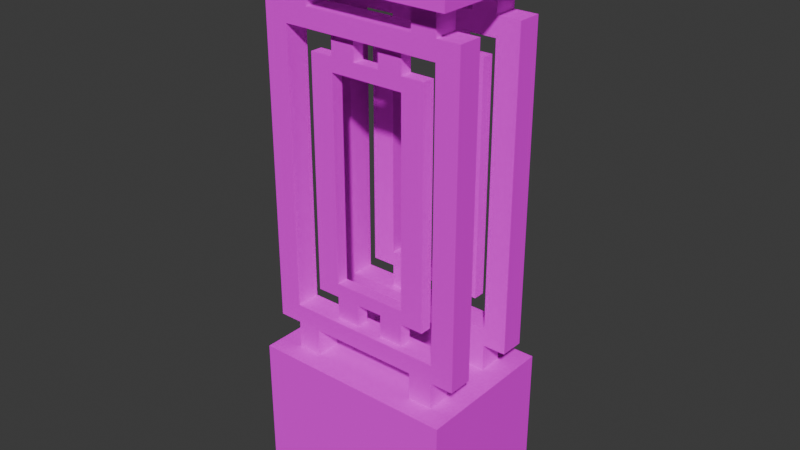 # Source: Stairway_2_End.blend  (saved by Blender 4.0.36; exported with 4.5.12 LTS)
import bpy
from mathutils import Matrix  # noqa: F401  (used for matrix-valued properties, if any)

bpy.ops.wm.read_factory_settings(use_empty=True)
scene = bpy.context.scene
scene.name = 'Scene'

# ---- collections
col_collection = bpy.data.collections.new('Collection'); scene.collection.children.link(col_collection)

# ---- images (referenced by path relative to the original .blend; pixels are not part of the script)
import os
ASSET_DIR = os.environ.get("B2B_ASSET_DIR", "")  # directory of the original .blend (textures are referenced by path, not embedded)
HERE = os.path.dirname(os.path.abspath(__file__))  # packed textures are extracted next to this script under _unpacked/

def load_image(name, relpath, width, height, colorspace="sRGB"):
    """Load a texture the original file referenced (path relative to the .blend, or extracted next to this script)."""
    p = next((c for c in (os.path.join(HERE, relpath), os.path.join(ASSET_DIR, relpath)) if relpath and os.path.exists(c)), "")
    if p:
        img = bpy.data.images.load(p, check_existing=True)
        img.name = name
    else:  # same state as the original file: an image datablock whose file is absent (Cycles renders it pink)
        img = bpy.data.images.new(name, width, height)
        img.source = "FILE"
        img.filepath = "//" + (relpath or name)
    img.colorspace_settings.name = colorspace
    return img
img_stairwell_metal_railing_256x256_png_002 = load_image('Stairwell Metal Railing 256x256.png.002', 'Stairwell Metal Railing 256x256.png', 1024, 1024, 'sRGB')
img_stairwell_woodwork_256x256_png_002 = load_image('Stairwell Woodwork 256x256.png.002', 'Stairwell Woodwork 256x256.png', 1024, 1024, 'sRGB')
img_tile_white_and_gold_256x256_png_002 = load_image('Tile White and Gold 256x256.png.002', 'Tile White and Gold 256x256.png', 1024, 1024, 'sRGB')
img_tile_black_and_gold_256x256_png_002 = load_image('Tile Black and Gold 256x256.png.002', 'Tile Black and Gold 256x256.png', 1024, 1024, 'sRGB')

# ---- materials (node trees are filled in below, after node groups)
mat_metal_railing_002 = bpy.data.materials.new('Metal Railing.002')
mat_metal_railing_002.use_transparent_shadow = False
mat_woodwork_002 = bpy.data.materials.new('Woodwork.002')
mat_woodwork_002.alpha_threshold = 0.0
mat_woodwork_002.use_transparent_shadow = False
mat_woodwork_002.roughness = 0.5
mat_woodwork_002.line_color = (0.0, 0.0, 0.0, 1.0)
mat_white_and_gold_002 = bpy.data.materials.new('White and Gold.002')
mat_white_and_gold_002.use_transparent_shadow = False
mat_black_and_gold_002 = bpy.data.materials.new('Black and Gold.002')
mat_black_and_gold_002.use_transparent_shadow = False

# ---- material node trees
mat_metal_railing_002.use_nodes = True; mat_metal_railing_002.node_tree.nodes.clear()
_N = mat_metal_railing_002.node_tree.nodes; _L = mat_metal_railing_002.node_tree.links
n0 = _N.new('ShaderNodeBsdfPrincipled'); n0.name = 'Principled BSDF'; n0.location = (10, 300)
n0.inputs[2].default_value = 1.0
n0.inputs[3].default_value = 1.45
n0.inputs[13].default_value = 0.0
n1 = _N.new('ShaderNodeOutputMaterial'); n1.name = 'Material Output'; n1.location = (300, 300)
n2 = _N.new('ShaderNodeTexImage'); n2.name = 'Image Texture'; n2.location = (-446, 199)
n2.image = img_stairwell_metal_railing_256x256_png_002
_L.new(n0.outputs[0], n1.inputs[0])
_L.new(n2.outputs[0], n0.inputs[0])
n1.is_active_output = True
mat_woodwork_002.use_nodes = True; mat_woodwork_002.node_tree.nodes.clear()
_N = mat_woodwork_002.node_tree.nodes; _L = mat_woodwork_002.node_tree.links
n0 = _N.new('ShaderNodeOutputMaterial'); n0.name = 'Material Output'; n0.location = (300, 300)
n1 = _N.new('ShaderNodeBsdfPrincipled'); n1.name = 'Principled BSDF'; n1.location = (10, 300)
n1.inputs[2].default_value = 1.0
n1.inputs[3].default_value = 1.45
n1.inputs[13].default_value = 0.0
n2 = _N.new('ShaderNodeTexImage'); n2.name = 'Image Texture'; n2.location = (-386, 212)
n2.image = img_stairwell_woodwork_256x256_png_002
_L.new(n1.outputs[0], n0.inputs[0])
_L.new(n2.outputs[0], n1.inputs[0])
n0.is_active_output = True
mat_white_and_gold_002.use_nodes = True; mat_white_and_gold_002.node_tree.nodes.clear()
_N = mat_white_and_gold_002.node_tree.nodes; _L = mat_white_and_gold_002.node_tree.links
n0 = _N.new('ShaderNodeBsdfPrincipled'); n0.name = 'Principled BSDF'; n0.location = (10, 300)
n0.inputs[2].default_value = 1.0
n0.inputs[3].default_value = 1.45
n1 = _N.new('ShaderNodeOutputMaterial'); n1.name = 'Material Output'; n1.location = (300, 300)
n2 = _N.new('ShaderNodeTexCoord'); n2.name = 'Texture Coordinate'; n2.location = (-708, 150)
n3 = _N.new('ShaderNodeMapping'); n3.name = 'Mapping'; n3.location = (-488, 151)
n3.inputs[3].default_value = (-30.0, -30.0, 1.0)
n4 = _N.new('ShaderNodeTexImage'); n4.name = 'Image Texture'; n4.location = (-303, 166)
n4.image = img_tile_white_and_gold_256x256_png_002
_L.new(n0.outputs[0], n1.inputs[0])
_L.new(n2.outputs[0], n3.inputs[0])
_L.new(n3.outputs[0], n4.inputs[0])
_L.new(n4.outputs[0], n0.inputs[0])
n1.is_active_output = True
mat_black_and_gold_002.use_nodes = True; mat_black_and_gold_002.node_tree.nodes.clear()
_N = mat_black_and_gold_002.node_tree.nodes; _L = mat_black_and_gold_002.node_tree.links
n0 = _N.new('ShaderNodeBsdfPrincipled'); n0.name = 'Principled BSDF'; n0.location = (10, 300)
n0.inputs[2].default_value = 1.0
n0.inputs[3].default_value = 1.45
n1 = _N.new('ShaderNodeOutputMaterial'); n1.name = 'Material Output'; n1.location = (300, 300)
n2 = _N.new('ShaderNodeTexCoord'); n2.name = 'Texture Coordinate'; n2.location = (-785, 261)
n3 = _N.new('ShaderNodeTexImage'); n3.name = 'Image Texture'; n3.location = (-291, 243)
n3.image = img_tile_black_and_gold_256x256_png_002
n4 = _N.new('ShaderNodeMapping'); n4.name = 'Mapping'; n4.location = (-523, 272)
n4.inputs[3].default_value = (-30.0, 28.0, 1.0)
_L.new(n0.outputs[0], n1.inputs[0])
_L.new(n2.outputs[0], n4.inputs[0])
_L.new(n4.outputs[0], n3.inputs[0])
_L.new(n3.outputs[0], n0.inputs[0])
n1.is_active_output = True

# ---- world
world_world = bpy.data.worlds.new('World'); scene.world = world_world
world_world.use_nodes = True; world_world.node_tree.nodes.clear()
_N = world_world.node_tree.nodes; _L = world_world.node_tree.links
n0 = _N.new('ShaderNodeOutputWorld'); n0.name = 'World Output'; n0.location = (300, 300)
n1 = _N.new('ShaderNodeBackground'); n1.name = 'Background'; n1.location = (10, 300)
n1.inputs[0].default_value = (0.05088, 0.05088, 0.05088, 1.0)
_L.new(n1.outputs[0], n0.inputs[0])
n0.is_active_output = True
world_world.color = (0.05088, 0.05088, 0.05088)
world_world.use_sun_shadow = False
world_world.sun_shadow_jitter_overblur = 0.0

# ---- meshes
me_cube_002 = bpy.data.meshes.new('Cube.002')
me_cube_002.from_pydata([(0.3959, 0.2963, 1.706), (-0.4092, 0.2963, 1.507), (-0.4092, -0.2806, 1.507), (0.3959, -0.2806, 1.507), (0.3959, 0.2963, 1.507), (-0.4092, 0.2963, 1.706), (-0.4092, -0.2806, 1.706), (0.3959, -0.2806, 1.706), (0.3959, 0.2963, 0.0703), (-0.4092, 0.2963, -0.5024), (-0.4092, -0.2806, -0.5024), (0.3959, -0.2806, -0.5024), (0.3959, 0.2963, -0.5024), (-0.4092, 0.2963, 0.0703), (-0.4092, -0.2806, 0.0703), (0.3959, -0.2806, 0.0703), (0.3972, 0.1038, 0.1773), (0.3972, 0.1038, 1.399), (-0.407, 0.1038, 0.1773), (-0.407, 0.1038, 1.399), (0.3972, 0.1996, 0.1773), (0.3972, 0.1996, 1.399), (-0.407, 0.1996, 0.1773), (-0.407, 0.1996, 1.399), (-0.316, 0.1038, 0.1773), (0.3062, 0.1038, 0.1773), (0.3062, 0.1038, 1.399), (-0.316, 0.1038, 1.399), (0.3062, 0.1996, 0.1773), (-0.316, 0.1996, 0.1773), (-0.316, 0.1996, 1.399), (0.3062, 0.1996, 1.399), (0.3972, 0.1038, 0.2503), (0.3972, 0.1038, 1.326), (-0.407, 0.1038, 1.326), (-0.407, 0.1038, 0.2503), (-0.407, 0.1996, 1.326), (-0.407, 0.1996, 0.2503), (0.3972, 0.1996, 1.326), (0.3972, 0.1996, 0.2503), (-0.316, 0.1996, 1.326), (-0.316, 0.1996, 0.2503), (0.3062, 0.1996, 1.326), (0.3062, 0.1996, 0.2503), (0.3062, 0.1038, 1.326), (0.3062, 0.1038, 0.2503), (-0.316, 0.1038, 1.326), (-0.316, 0.1038, 0.2503), (0.2114, 0.1038, 1.399), (-0.2213, 0.1038, 1.399), (-0.2213, 0.1996, 1.399), (0.2114, 0.1996, 1.399), (0.2114, 0.1038, 1.326), (-0.2213, 0.1038, 1.326), (-0.2213, 0.1996, 1.326), (0.2114, 0.1996, 1.326), (-0.2213, 0.1038, 0.1773), (0.2114, 0.1038, 0.1773), (0.2114, 0.1996, 0.1773), (-0.2213, 0.1996, 0.1773), (0.2114, 0.1038, 0.2503), (-0.2213, 0.1038, 0.2503), (-0.2213, 0.1996, 0.2503), (0.2114, 0.1996, 0.2503), (0.2114, 0.1038, 0.01733), (0.3062, 0.1038, 0.01733), (-0.2213, 0.1038, 1.559), (-0.316, 0.1038, 1.559), (-0.2213, 0.1996, 0.01733), (-0.316, 0.1996, 0.01733), (0.2114, 0.1996, 1.559), (0.3062, 0.1996, 1.559), (-0.316, 0.1996, 1.559), (0.3062, 0.1038, 1.559), (-0.316, 0.1038, 0.01733), (0.3062, 0.1996, 0.01733), (0.2114, 0.1038, 1.559), (-0.2213, 0.1996, 1.559), (-0.2213, 0.1038, 0.01733), (0.2114, 0.1996, 0.01733), (0.2432, 0.1303, 0.3396), (0.2432, 0.1303, 1.242), (-0.2313, 0.1303, 0.3396), (-0.2313, 0.1303, 1.242), (0.2432, 0.1779, 0.3396), (0.2432, 0.1779, 1.242), (-0.2313, 0.1779, 0.3396), (-0.2313, 0.1779, 1.242), (-0.1403, 0.1303, 0.3396), (0.1522, 0.1303, 0.3396), (0.1522, 0.1303, 1.242), (-0.1403, 0.1303, 1.242), (0.1522, 0.1779, 0.3396), (-0.1403, 0.1779, 0.3396), (-0.1403, 0.1779, 1.242), (0.1522, 0.1779, 1.242), (0.2432, 0.1303, 0.3936), (0.2432, 0.1303, 1.188), (-0.2313, 0.1303, 1.188), (-0.2313, 0.1303, 0.3936), (-0.2313, 0.1779, 1.188), (-0.2313, 0.1779, 0.3936), (0.2432, 0.1779, 1.188), (0.2432, 0.1779, 0.3936), (-0.1403, 0.1779, 1.188), (-0.1403, 0.1779, 0.3936), (0.1522, 0.1779, 1.188), (0.1522, 0.1779, 0.3936), (0.1522, 0.1303, 1.188), (0.1522, 0.1303, 0.3936), (-0.1403, 0.1303, 1.188), (-0.1403, 0.1303, 0.3936), (0.05744, 0.1303, 1.242), (-0.04553, 0.1303, 1.242), (-0.04553, 0.1779, 1.242), (0.05744, 0.1779, 1.242), (0.05744, 0.1303, 1.188), (-0.04553, 0.1303, 1.188), (-0.04553, 0.1779, 1.188), (0.05744, 0.1779, 1.188), (-0.04553, 0.1303, 0.3396), (0.05744, 0.1303, 0.3396), (0.05744, 0.1779, 0.3396), (-0.04553, 0.1779, 0.3396), (0.05744, 0.1303, 0.3936), (-0.04553, 0.1303, 0.3936), (-0.04553, 0.1779, 0.3936), (0.05744, 0.1779, 0.3936), (0.05744, 0.1303, 0.2215), (0.1522, 0.1303, 0.2215), (-0.04553, 0.1303, 1.36), (-0.1403, 0.1303, 1.36), (-0.04553, 0.1779, 0.2215), (-0.1403, 0.1779, 0.2215), (0.05744, 0.1779, 1.36), (0.1522, 0.1779, 1.36), (-0.1403, 0.1779, 1.36), (0.1522, 0.1303, 1.36), (-0.1403, 0.1303, 0.2215), (0.1522, 0.1779, 0.2215), (0.05744, 0.1303, 1.36), (-0.04553, 0.1779, 1.36), (-0.04553, 0.1303, 0.2215), (0.05744, 0.1779, 0.2215), (0.3972, -0.2032, 0.1773), (0.3972, -0.2032, 1.399), (-0.407, -0.2032, 0.1773), (-0.407, -0.2032, 1.399), (0.3972, -0.1074, 0.1773), (0.3972, -0.1074, 1.399), (-0.407, -0.1074, 0.1773), (-0.407, -0.1074, 1.399), (-0.316, -0.2032, 0.1773), (0.3062, -0.2032, 0.1773), (0.3062, -0.2032, 1.399), (-0.316, -0.2032, 1.399), (0.3062, -0.1074, 0.1773), (-0.316, -0.1074, 0.1773), (-0.316, -0.1074, 1.399), (0.3062, -0.1074, 1.399), (0.3972, -0.2032, 0.2503), (0.3972, -0.2032, 1.326), (-0.407, -0.2032, 1.326), (-0.407, -0.2032, 0.2503), (-0.407, -0.1074, 1.326), (-0.407, -0.1074, 0.2503), (0.3972, -0.1074, 1.326), (0.3972, -0.1074, 0.2503), (-0.316, -0.1074, 1.326), (-0.316, -0.1074, 0.2503), (0.3062, -0.1074, 1.326), (0.3062, -0.1074, 0.2503), (0.3062, -0.2032, 1.326), (0.3062, -0.2032, 0.2503), (-0.316, -0.2032, 1.326), (-0.316, -0.2032, 0.2503), (0.2114, -0.2032, 1.399), (-0.2213, -0.2032, 1.399), (-0.2213, -0.1074, 1.399), (0.2114, -0.1074, 1.399), (0.2114, -0.2032, 1.326), (-0.2213, -0.2032, 1.326), (-0.2213, -0.1074, 1.326), (0.2114, -0.1074, 1.326), (-0.2213, -0.2032, 0.1773), (0.2114, -0.2032, 0.1773), (0.2114, -0.1074, 0.1773), (-0.2213, -0.1074, 0.1773), (0.2114, -0.2032, 0.2503), (-0.2213, -0.2032, 0.2503), (-0.2213, -0.1074, 0.2503), (0.2114, -0.1074, 0.2503), (0.2114, -0.2032, 0.01733), (0.3062, -0.2032, 0.01733), (-0.2213, -0.2032, 1.559), (-0.316, -0.2032, 1.559), (-0.2213, -0.1074, 0.01733), (-0.316, -0.1074, 0.01733), (0.2114, -0.1074, 1.559), (0.3062, -0.1074, 1.559), (-0.316, -0.1074, 1.559), (0.3062, -0.2032, 1.559), (-0.316, -0.2032, 0.01733), (0.3062, -0.1074, 0.01733), (0.2114, -0.2032, 1.559), (-0.2213, -0.1074, 1.559), (-0.2213, -0.2032, 0.01733), (0.2114, -0.1074, 0.01733), (0.2432, -0.1767, 0.3396), (0.2432, -0.1767, 1.242), (-0.2313, -0.1767, 0.3396), (-0.2313, -0.1767, 1.242), (0.2432, -0.1291, 0.3396), (0.2432, -0.1291, 1.242), (-0.2313, -0.1291, 0.3396), (-0.2313, -0.1291, 1.242), (-0.1403, -0.1767, 0.3396), (0.1522, -0.1767, 0.3396), (0.1522, -0.1767, 1.242), (-0.1403, -0.1767, 1.242), (0.1522, -0.1291, 0.3396), (-0.1403, -0.1291, 0.3396), (-0.1403, -0.1291, 1.242), (0.1522, -0.1291, 1.242), (0.2432, -0.1767, 0.3936), (0.2432, -0.1767, 1.188), (-0.2313, -0.1767, 1.188), (-0.2313, -0.1767, 0.3936), (-0.2313, -0.1291, 1.188), (-0.2313, -0.1291, 0.3936), (0.2432, -0.1291, 1.188), (0.2432, -0.1291, 0.3936), (-0.1403, -0.1291, 1.188), (-0.1403, -0.1291, 0.3936), (0.1522, -0.1291, 1.188), (0.1522, -0.1291, 0.3936), (0.1522, -0.1767, 1.188), (0.1522, -0.1767, 0.3936), (-0.1403, -0.1767, 1.188), (-0.1403, -0.1767, 0.3936), (0.05744, -0.1767, 1.242), (-0.04553, -0.1767, 1.242), (-0.04553, -0.1291, 1.242), (0.05744, -0.1291, 1.242), (0.05744, -0.1767, 1.188), (-0.04553, -0.1767, 1.188), (-0.04553, -0.1291, 1.188), (0.05744, -0.1291, 1.188), (-0.04553, -0.1767, 0.3396), (0.05744, -0.1767, 0.3396), (0.05744, -0.1291, 0.3396), (-0.04553, -0.1291, 0.3396), (0.05744, -0.1767, 0.3936), (-0.04553, -0.1767, 0.3936), (-0.04553, -0.1291, 0.3936), (0.05744, -0.1291, 0.3936), (0.05744, -0.1767, 0.2215), (0.1522, -0.1767, 0.2215), (-0.04553, -0.1767, 1.36), (-0.1403, -0.1767, 1.36), (-0.04553, -0.1291, 0.2215), (-0.1403, -0.1291, 0.2215), (0.05744, -0.1291, 1.36), (0.1522, -0.1291, 1.36), (-0.1403, -0.1291, 1.36), (0.1522, -0.1767, 1.36), (-0.1403, -0.1767, 0.2215), (0.1522, -0.1291, 0.2215), (0.05744, -0.1767, 1.36), (-0.04553, -0.1291, 1.36), (-0.04553, -0.1767, 0.2215), (0.05744, -0.1291, 0.2215), (0.3959, -0.2806, -1.192e-07), (-0.4092, 0.2963, -1.192e-07), (-0.4092, -0.2806, -1.192e-07), (0.3959, 0.2963, -1.192e-07)], [], [(14, 15, 8, 13), (6, 7, 0, 5), (0, 4, 1, 5), (2, 3, 7, 6), (275, 12, 9, 273), (274, 272, 15, 14), (1, 2, 6, 5), (4, 0, 7, 3), (12, 11, 10, 9), (273, 274, 14, 13), (275, 8, 15, 272), (46, 27, 19, 34), (34, 19, 23, 36), (42, 31, 21, 38), (38, 21, 17, 33), (25, 28, 20, 16), (31, 26, 17, 21), (23, 19, 27, 30), (31, 51, 70, 71), (18, 22, 29, 24), (49, 50, 77, 66), (36, 23, 30, 40), (55, 51, 31, 42), (33, 17, 26, 44), (53, 49, 27, 46), (56, 61, 47, 24), (45, 44, 42, 43), (16, 32, 45, 25), (32, 33, 44, 45), (58, 63, 43, 28), (60, 45, 43, 63), (22, 37, 41, 29), (37, 36, 40, 41), (20, 39, 32, 16), (39, 38, 33, 32), (28, 43, 39, 20), (43, 42, 38, 39), (18, 35, 37, 22), (35, 34, 36, 37), (24, 47, 35, 18), (47, 46, 34, 35), (53, 46, 40, 54), (46, 47, 41, 40), (44, 52, 55, 42), (48, 49, 53, 52), (44, 26, 48, 52), (50, 51, 55, 54), (40, 30, 50, 54), (48, 51, 50, 49), (29, 59, 68, 69), (60, 63, 62, 61), (47, 61, 62, 41), (62, 63, 58, 59), (29, 41, 62, 59), (60, 61, 56, 57), (25, 45, 60, 57), (58, 57, 56, 59), (58, 28, 75, 79), (48, 26, 73, 76), (30, 27, 67, 72), (59, 56, 78, 68), (25, 57, 64, 65), (51, 48, 76, 70), (26, 31, 71, 73), (56, 24, 74, 78), (24, 29, 69, 74), (57, 58, 79, 64), (27, 49, 66, 67), (50, 30, 72, 77), (28, 25, 65, 75), (52, 53, 54, 55), (110, 91, 83, 98), (98, 83, 87, 100), (106, 95, 85, 102), (102, 85, 81, 97), (89, 92, 84, 80), (95, 90, 81, 85), (87, 83, 91, 94), (95, 115, 134, 135), (82, 86, 93, 88), (113, 114, 141, 130), (100, 87, 94, 104), (119, 115, 95, 106), (97, 81, 90, 108), (117, 113, 91, 110), (120, 125, 111, 88), (109, 108, 106, 107), (80, 96, 109, 89), (96, 97, 108, 109), (122, 127, 107, 92), (124, 109, 107, 127), (86, 101, 105, 93), (101, 100, 104, 105), (84, 103, 96, 80), (103, 102, 97, 96), (92, 107, 103, 84), (107, 106, 102, 103), (82, 99, 101, 86), (99, 98, 100, 101), (88, 111, 99, 82), (111, 110, 98, 99), (117, 110, 104, 118), (110, 111, 105, 104), (108, 116, 119, 106), (112, 113, 117, 116), (108, 90, 112, 116), (114, 115, 119, 118), (104, 94, 114, 118), (112, 115, 114, 113), (93, 123, 132, 133), (124, 127, 126, 125), (111, 125, 126, 105), (126, 127, 122, 123), (93, 105, 126, 123), (124, 125, 120, 121), (89, 109, 124, 121), (122, 121, 120, 123), (122, 92, 139, 143), (112, 90, 137, 140), (94, 91, 131, 136), (123, 120, 142, 132), (89, 121, 128, 129), (115, 112, 140, 134), (90, 95, 135, 137), (120, 88, 138, 142), (88, 93, 133, 138), (121, 122, 143, 128), (91, 113, 130, 131), (114, 94, 136, 141), (92, 89, 129, 139), (116, 117, 118, 119), (174, 155, 147, 162), (162, 147, 151, 164), (170, 159, 149, 166), (166, 149, 145, 161), (153, 156, 148, 144), (159, 154, 145, 149), (151, 147, 155, 158), (159, 179, 198, 199), (146, 150, 157, 152), (177, 178, 205, 194), (164, 151, 158, 168), (183, 179, 159, 170), (161, 145, 154, 172), (181, 177, 155, 174), (184, 189, 175, 152), (173, 172, 170, 171), (144, 160, 173, 153), (160, 161, 172, 173), (186, 191, 171, 156), (188, 173, 171, 191), (150, 165, 169, 157), (165, 164, 168, 169), (148, 167, 160, 144), (167, 166, 161, 160), (156, 171, 167, 148), (171, 170, 166, 167), (146, 163, 165, 150), (163, 162, 164, 165), (152, 175, 163, 146), (175, 174, 162, 163), (181, 174, 168, 182), (174, 175, 169, 168), (172, 180, 183, 170), (176, 177, 181, 180), (172, 154, 176, 180), (178, 179, 183, 182), (168, 158, 178, 182), (176, 179, 178, 177), (157, 187, 196, 197), (188, 191, 190, 189), (175, 189, 190, 169), (190, 191, 186, 187), (157, 169, 190, 187), (188, 189, 184, 185), (153, 173, 188, 185), (186, 185, 184, 187), (186, 156, 203, 207), (176, 154, 201, 204), (158, 155, 195, 200), (187, 184, 206, 196), (153, 185, 192, 193), (179, 176, 204, 198), (154, 159, 199, 201), (184, 152, 202, 206), (152, 157, 197, 202), (185, 186, 207, 192), (155, 177, 194, 195), (178, 158, 200, 205), (156, 153, 193, 203), (180, 181, 182, 183), (238, 219, 211, 226), (226, 211, 215, 228), (234, 223, 213, 230), (230, 213, 209, 225), (217, 220, 212, 208), (223, 218, 209, 213), (215, 211, 219, 222), (223, 243, 262, 263), (210, 214, 221, 216), (241, 242, 269, 258), (228, 215, 222, 232), (247, 243, 223, 234), (225, 209, 218, 236), (245, 241, 219, 238), (248, 253, 239, 216), (237, 236, 234, 235), (208, 224, 237, 217), (224, 225, 236, 237), (250, 255, 235, 220), (252, 237, 235, 255), (214, 229, 233, 221), (229, 228, 232, 233), (212, 231, 224, 208), (231, 230, 225, 224), (220, 235, 231, 212), (235, 234, 230, 231), (210, 227, 229, 214), (227, 226, 228, 229), (216, 239, 227, 210), (239, 238, 226, 227), (245, 238, 232, 246), (238, 239, 233, 232), (236, 244, 247, 234), (240, 241, 245, 244), (236, 218, 240, 244), (242, 243, 247, 246), (232, 222, 242, 246), (240, 243, 242, 241), (221, 251, 260, 261), (252, 255, 254, 253), (239, 253, 254, 233), (254, 255, 250, 251), (221, 233, 254, 251), (252, 253, 248, 249), (217, 237, 252, 249), (250, 249, 248, 251), (250, 220, 267, 271), (240, 218, 265, 268), (222, 219, 259, 264), (251, 248, 270, 260), (217, 249, 256, 257), (243, 240, 268, 262), (218, 223, 263, 265), (248, 216, 266, 270), (216, 221, 261, 266), (249, 250, 271, 256), (219, 241, 258, 259), (242, 222, 264, 269), (220, 217, 257, 267), (244, 245, 246, 247), (4, 3, 2, 1), (12, 275, 272, 11), (9, 10, 274, 273), (10, 11, 272, 274), (8, 275, 273, 13)])
me_cube_002.polygons.foreach_set('material_index', [1, 1, 1, 1, 1, 1, 1, 1, 1, 1, 1, 0, 0, 0, 0, 0, 0, 0, 0, 0, 0, 0, 0, 0, 0, 0, 0, 0, 0, 0, 0, 0, 0, 0, 0, 0, 0, 0, 0, 0, 0, 0, 0, 0, 0, 0, 0, 0, 0, 0, 0, 0, 0, 0, 0, 0, 0, 0, 0, 0, 0, 0, 0, 0, 0, 0, 0, 0, 0, 0, 0, 0, 0, 0, 0, 0, 0, 0, 0, 0, 0, 0, 0, 0, 0, 0, 0, 0, 0, 0, 0, 0, 0, 0, 0, 0, 0, 0, 0, 0, 0, 0, 0, 0, 0, 0, 0, 0, 0, 0, 0, 0, 0, 0, 0, 0, 0, 0, 0, 0, 0, 0, 0, 0, 0, 0, 0, 0, 0, 0, 0, 0, 0, 0, 0, 0, 0, 0, 0, 0, 0, 0, 0, 0, 0, 0, 0, 0, 0, 0, 0, 0, 0, 0, 0, 0, 0, 0, 0, 0, 0, 0, 0, 0, 0, 0, 0, 0, 0, 0, 0, 0, 0, 0, 0, 0, 0, 0, 0, 0, 0, 0, 0, 0, 0, 0, 0, 0, 0, 0, 0, 0, 0, 0, 0, 0, 0, 0, 0, 0, 0, 0, 0, 0, 0, 0, 0, 0, 0, 0, 0, 0, 0, 0, 0, 0, 0, 0, 0, 0, 0, 0, 0, 0, 0, 0, 0, 0, 0, 0, 0, 0, 0, 0, 0, 0, 0, 0, 0, 0, 0, 0, 0, 0, 0, 0, 0, 0, 0, 0, 0, 1, 1, 1, 1, 1])
_uv = me_cube_002.uv_layers.new(name='UVMap')
_uv.uv.foreach_set('vector', [0.9988, 0.0009946, 0.9988, 0.9997, 0.001399, 0.9997, 0.001399, 0.0009946, 0.001399, 0.9997, 0.001399, 0.0009946, 0.9988, 0.0009946, 0.9988, 0.9997, 0.2472, 1.0, 4.971e-05, 1.0, 4.975e-05, 4.979e-05, 0.2476, 4.976e-05, 0.001399, 0.9997, 0.001399, 0.0009946, 0.9988, 0.0009946, 0.9988, 0.9997, 0.8769, 0.0009946, 0.001399, 0.0009946, 0.001399, 0.9997, 0.001399, 0.1231, 0.1233, 0.0009946, 0.5001, 0.9997, 0.001399, 0.9997, 0.001399, 0.0009946, 0.001399, 0.9997, 0.001399, 0.0009946, 0.9988, 0.0009946, 0.9988, 0.9997, 0.001399, 0.0009946, 0.9988, 0.0009946, 0.9988, 0.9997, 0.001399, 0.9997, 0.001399, 0.0009946, 0.9988, 0.0009946, 0.9988, 0.9997, 0.001399, 0.9997, 0.1233, 0.0009946, 0.1233, 0.9997, 0.001399, 0.9997, 0.001399, 0.0009946, 0.8769, 0.0009946, 0.9988, 0.0009946, 0.9988, 0.9997, 0.5001, 0.9997, 0.8578, 0.2608, 0.7577, 0.2608, 0.7577, 0.1504, 0.8578, 0.1504, 0.8578, 0.1504, 0.7577, 0.1504, 0.7577, 0.004224, 0.8578, 0.004224, 0.525, 0.7497, 0.6254, 0.7497, 0.6254, 0.846, 0.525, 0.846, 0.8578, 0.994, 0.7577, 0.994, 0.7577, 0.846, 0.8578, 0.846, 0.7577, 0.7497, 0.6254, 0.7497, 0.6254, 0.846, 0.7577, 0.846, 0.6254, 0.7497, 0.7577, 0.7497, 0.7577, 0.846, 0.6254, 0.846, 0.6254, 0.1504, 0.7577, 0.1504, 0.7577, 0.2608, 0.6254, 0.2608, 0.3875, 0.994, 0.2951, 0.994, 0.2951, 0.004224, 0.3875, 0.004224, 0.7577, 0.1504, 0.6254, 0.1504, 0.6254, 0.2608, 0.7577, 0.2608, 0.1066, 0.994, 0.01108, 0.994, 0.01108, 0.004224, 0.1066, 0.004224, 0.525, 0.1504, 0.6254, 0.1504, 0.6254, 0.2608, 0.525, 0.2608, 0.525, 0.6305, 0.6254, 0.6305, 0.6254, 0.7497, 0.525, 0.7497, 0.8578, 0.846, 0.7577, 0.846, 0.7577, 0.7497, 0.8578, 0.7497, 0.8578, 0.3799, 0.7577, 0.3799, 0.7577, 0.2608, 0.8578, 0.2608, 0.7577, 0.3799, 0.8578, 0.3799, 0.8578, 0.2608, 0.7577, 0.2608, 0.1066, 0.004224, 0.1066, 0.994, 0.01108, 0.994, 0.01108, 0.004224, 0.7577, 0.846, 0.8578, 0.846, 0.8578, 0.7497, 0.7577, 0.7497, 0.2017, 0.004224, 0.2017, 0.994, 0.1066, 0.994, 0.1066, 0.004224, 0.6254, 0.6305, 0.525, 0.6305, 0.525, 0.7497, 0.6254, 0.7497, 0.8578, 0.6305, 0.8578, 0.7497, 0.9856, 0.7497, 0.9856, 0.6305, 0.6254, 0.1504, 0.525, 0.1504, 0.525, 0.2608, 0.6254, 0.2608, 0.1066, 0.004224, 0.1066, 0.994, 0.01108, 0.994, 0.01108, 0.004224, 0.7577, 0.994, 0.8578, 0.994, 0.8578, 0.846, 0.7577, 0.846, 0.2951, 0.004224, 0.2951, 0.994, 0.2017, 0.994, 0.2017, 0.004224, 0.6254, 0.7497, 0.525, 0.7497, 0.525, 0.846, 0.6254, 0.846, 0.3875, 0.004224, 0.3875, 0.994, 0.2951, 0.994, 0.2951, 0.004224, 0.7577, 0.1504, 0.8578, 0.1504, 0.8578, 0.004224, 0.7577, 0.004224, 0.2017, 0.004224, 0.2017, 0.994, 0.1066, 0.994, 0.1066, 0.004224, 0.7577, 0.2608, 0.8578, 0.2608, 0.8578, 0.1504, 0.7577, 0.1504, 0.2951, 0.004224, 0.2951, 0.994, 0.2017, 0.994, 0.2017, 0.004224, 0.8578, 0.3799, 0.8578, 0.2608, 0.9856, 0.2608, 0.9856, 0.3799, 0.2951, 0.994, 0.2951, 0.004224, 0.3875, 0.004224, 0.3875, 0.994, 0.8578, 0.7497, 0.8578, 0.6305, 0.9856, 0.6305, 0.9856, 0.7497, 0.7577, 0.6305, 0.7577, 0.3799, 0.8578, 0.3799, 0.8578, 0.6305, 0.8578, 0.7497, 0.7577, 0.7497, 0.7577, 0.6305, 0.8578, 0.6305, 0.6254, 0.3799, 0.6254, 0.6305, 0.525, 0.6305, 0.525, 0.3799, 0.525, 0.2608, 0.6254, 0.2608, 0.6254, 0.3799, 0.525, 0.3799, 0.7577, 0.6305, 0.6254, 0.6305, 0.6254, 0.3799, 0.7577, 0.3799, 0.2951, 0.994, 0.3875, 0.994, 0.3875, 0.004224, 0.2951, 0.004224, 0.8578, 0.6305, 0.9856, 0.6305, 0.9856, 0.3799, 0.8578, 0.3799, 0.8578, 0.2608, 0.8578, 0.3799, 0.9856, 0.3799, 0.9856, 0.2608, 0.525, 0.3799, 0.525, 0.6305, 0.6254, 0.6305, 0.6254, 0.3799, 0.6254, 0.2608, 0.525, 0.2608, 0.525, 0.3799, 0.6254, 0.3799, 0.8578, 0.6305, 0.8578, 0.3799, 0.7577, 0.3799, 0.7577, 0.6305, 0.7577, 0.7497, 0.8578, 0.7497, 0.8578, 0.6305, 0.7577, 0.6305, 0.6254, 0.6305, 0.7577, 0.6305, 0.7577, 0.3799, 0.6254, 0.3799, 0.3875, 0.994, 0.2951, 0.994, 0.2951, 0.004224, 0.3875, 0.004224, 0.2017, 0.994, 0.1066, 0.994, 0.1066, 0.004224, 0.2017, 0.004224, 0.2951, 0.994, 0.2017, 0.994, 0.2017, 0.004224, 0.2951, 0.004224, 0.01108, 0.994, 0.1066, 0.994, 0.1066, 0.004224, 0.01108, 0.004224, 0.2017, 0.994, 0.1066, 0.994, 0.1066, 0.004224, 0.2017, 0.004224, 0.2951, 0.994, 0.2017, 0.994, 0.2017, 0.004224, 0.2951, 0.004224, 0.1066, 0.994, 0.01108, 0.994, 0.01108, 0.004224, 0.1066, 0.004224, 0.1066, 0.994, 0.2017, 0.994, 0.2017, 0.004224, 0.1066, 0.004224, 0.2017, 0.994, 0.2951, 0.994, 0.2951, 0.004224, 0.2017, 0.004224, 0.1066, 0.994, 0.01108, 0.994, 0.01108, 0.004224, 0.1066, 0.004224, 0.2017, 0.994, 0.1066, 0.994, 0.1066, 0.004224, 0.2017, 0.004224, 0.3875, 0.994, 0.2951, 0.994, 0.2951, 0.004224, 0.3875, 0.004224, 0.2951, 0.994, 0.2017, 0.994, 0.2017, 0.004224, 0.2951, 0.004224, 0.8578, 0.6305, 0.8578, 0.3799, 0.9856, 0.3799, 0.9856, 0.6305, 0.8578, 0.2608, 0.7577, 0.2608, 0.7577, 0.1504, 0.8578, 0.1504, 0.8578, 0.1504, 0.7577, 0.1504, 0.7577, 0.004224, 0.8578, 0.004224, 0.525, 0.7497, 0.6254, 0.7497, 0.6254, 0.846, 0.525, 0.846, 0.8578, 0.994, 0.7577, 0.994, 0.7577, 0.846, 0.8578, 0.846, 0.7577, 0.7497, 0.6254, 0.7497, 0.6254, 0.846, 0.7577, 0.846, 0.6254, 0.7497, 0.7577, 0.7497, 0.7577, 0.846, 0.6254, 0.846, 0.6254, 0.1504, 0.7577, 0.1504, 0.7577, 0.2608, 0.6254, 0.2608, 0.3875, 0.994, 0.2951, 0.994, 0.2951, 0.004224, 0.3875, 0.004224, 0.7577, 0.1504, 0.6254, 0.1504, 0.6254, 0.2608, 0.7577, 0.2608, 0.1066, 0.994, 0.01108, 0.994, 0.01108, 0.004224, 0.1066, 0.004224, 0.525, 0.1504, 0.6254, 0.1504, 0.6254, 0.2608, 0.525, 0.2608, 0.525, 0.6305, 0.6254, 0.6305, 0.6254, 0.7497, 0.525, 0.7497, 0.8578, 0.846, 0.7577, 0.846, 0.7577, 0.7497, 0.8578, 0.7497, 0.8578, 0.3799, 0.7577, 0.3799, 0.7577, 0.2608, 0.8578, 0.2608, 0.7577, 0.3799, 0.8578, 0.3799, 0.8578, 0.2608, 0.7577, 0.2608, 0.1066, 0.004224, 0.1066, 0.994, 0.01108, 0.994, 0.01108, 0.004224, 0.7577, 0.846, 0.8578, 0.846, 0.8578, 0.7497, 0.7577, 0.7497, 0.2017, 0.004224, 0.2017, 0.994, 0.1066, 0.994, 0.1066, 0.004224, 0.6254, 0.6305, 0.525, 0.6305, 0.525, 0.7497, 0.6254, 0.7497, 0.8578, 0.6305, 0.8578, 0.7497, 0.9856, 0.7497, 0.9856, 0.6305, 0.6254, 0.1504, 0.525, 0.1504, 0.525, 0.2608, 0.6254, 0.2608, 0.1066, 0.004224, 0.1066, 0.994, 0.01108, 0.994, 0.01108, 0.004224, 0.7577, 0.994, 0.8578, 0.994, 0.8578, 0.846, 0.7577, 0.846, 0.2951, 0.004224, 0.2951, 0.994, 0.2017, 0.994, 0.2017, 0.004224, 0.6254, 0.7497, 0.525, 0.7497, 0.525, 0.846, 0.6254, 0.846, 0.3875, 0.004224, 0.3875, 0.994, 0.2951, 0.994, 0.2951, 0.004224, 0.7577, 0.1504, 0.8578, 0.1504, 0.8578, 0.004224, 0.7577, 0.004224, 0.2017, 0.004224, 0.2017, 0.994, 0.1066, 0.994, 0.1066, 0.004224, 0.7577, 0.2608, 0.8578, 0.2608, 0.8578, 0.1504, 0.7577, 0.1504, 0.2951, 0.004224, 0.2951, 0.994, 0.2017, 0.994, 0.2017, 0.004224, 0.8578, 0.3799, 0.8578, 0.2608, 0.9856, 0.2608, 0.9856, 0.3799, 0.2951, 0.994, 0.2951, 0.004224, 0.3875, 0.004224, 0.3875, 0.994, 0.8578, 0.7497, 0.8578, 0.6305, 0.9856, 0.6305, 0.9856, 0.7497, 0.7577, 0.6305, 0.7577, 0.3799, 0.8578, 0.3799, 0.8578, 0.6305, 0.8578, 0.7497, 0.7577, 0.7497, 0.7577, 0.6305, 0.8578, 0.6305, 0.6254, 0.3799, 0.6254, 0.6305, 0.525, 0.6305, 0.525, 0.3799, 0.525, 0.2608, 0.6254, 0.2608, 0.6254, 0.3799, 0.525, 0.3799, 0.7577, 0.6305, 0.6254, 0.6305, 0.6254, 0.3799, 0.7577, 0.3799, 0.2951, 0.994, 0.3875, 0.994, 0.3875, 0.004224, 0.2951, 0.004224, 0.8578, 0.6305, 0.9856, 0.6305, 0.9856, 0.3799, 0.8578, 0.3799, 0.8578, 0.2608, 0.8578, 0.3799, 0.9856, 0.3799, 0.9856, 0.2608, 0.525, 0.3799, 0.525, 0.6305, 0.6254, 0.6305, 0.6254, 0.3799, 0.6254, 0.2608, 0.525, 0.2608, 0.525, 0.3799, 0.6254, 0.3799, 0.8578, 0.6305, 0.8578, 0.3799, 0.7577, 0.3799, 0.7577, 0.6305, 0.7577, 0.7497, 0.8578, 0.7497, 0.8578, 0.6305, 0.7577, 0.6305, 0.6254, 0.6305, 0.7577, 0.6305, 0.7577, 0.3799, 0.6254, 0.3799, 0.3875, 0.994, 0.2951, 0.994, 0.2951, 0.004224, 0.3875, 0.004224, 0.2017, 0.994, 0.1066, 0.994, 0.1066, 0.004224, 0.2017, 0.004224, 0.2951, 0.994, 0.2017, 0.994, 0.2017, 0.004224, 0.2951, 0.004224, 0.01108, 0.994, 0.1066, 0.994, 0.1066, 0.004224, 0.01108, 0.004224, 0.2017, 0.994, 0.1066, 0.994, 0.1066, 0.004224, 0.2017, 0.004224, 0.2951, 0.994, 0.2017, 0.994, 0.2017, 0.004224, 0.2951, 0.004224, 0.1066, 0.994, 0.01108, 0.994, 0.01108, 0.004224, 0.1066, 0.004224, 0.1066, 0.994, 0.2017, 0.994, 0.2017, 0.004224, 0.1066, 0.004224, 0.2017, 0.994, 0.2951, 0.994, 0.2951, 0.004224, 0.2017, 0.004224, 0.1066, 0.994, 0.01108, 0.994, 0.01108, 0.004224, 0.1066, 0.004224, 0.2017, 0.994, 0.1066, 0.994, 0.1066, 0.004224, 0.2017, 0.004224, 0.3875, 0.994, 0.2951, 0.994, 0.2951, 0.004224, 0.3875, 0.004224, 0.2951, 0.994, 0.2017, 0.994, 0.2017, 0.004224, 0.2951, 0.004224, 0.8578, 0.6305, 0.8578, 0.3799, 0.9856, 0.3799, 0.9856, 0.6305, 0.8578, 0.2608, 0.7577, 0.2608, 0.7577, 0.1504, 0.8578, 0.1504, 0.8578, 0.1504, 0.7577, 0.1504, 0.7577, 0.004224, 0.8578, 0.004224, 0.525, 0.7497, 0.6254, 0.7497, 0.6254, 0.846, 0.525, 0.846, 0.8578, 0.994, 0.7577, 0.994, 0.7577, 0.846, 0.8578, 0.846, 0.7577, 0.7497, 0.6254, 0.7497, 0.6254, 0.846, 0.7577, 0.846, 0.6254, 0.7497, 0.7577, 0.7497, 0.7577, 0.846, 0.6254, 0.846, 0.6254, 0.1504, 0.7577, 0.1504, 0.7577, 0.2608, 0.6254, 0.2608, 0.3875, 0.994, 0.2951, 0.994, 0.2951, 0.004224, 0.3875, 0.004224, 0.7577, 0.1504, 0.6254, 0.1504, 0.6254, 0.2608, 0.7577, 0.2608, 0.1066, 0.994, 0.01108, 0.994, 0.01108, 0.004224, 0.1066, 0.004224, 0.525, 0.1504, 0.6254, 0.1504, 0.6254, 0.2608, 0.525, 0.2608, 0.525, 0.6305, 0.6254, 0.6305, 0.6254, 0.7497, 0.525, 0.7497, 0.8578, 0.846, 0.7577, 0.846, 0.7577, 0.7497, 0.8578, 0.7497, 0.8578, 0.3799, 0.7577, 0.3799, 0.7577, 0.2608, 0.8578, 0.2608, 0.7577, 0.3799, 0.8578, 0.3799, 0.8578, 0.2608, 0.7577, 0.2608, 0.1066, 0.004224, 0.1066, 0.994, 0.01108, 0.994, 0.01108, 0.004224, 0.7577, 0.846, 0.8578, 0.846, 0.8578, 0.7497, 0.7577, 0.7497, 0.2017, 0.004224, 0.2017, 0.994, 0.1066, 0.994, 0.1066, 0.004224, 0.6254, 0.6305, 0.525, 0.6305, 0.525, 0.7497, 0.6254, 0.7497, 0.8578, 0.6305, 0.8578, 0.7497, 0.9856, 0.7497, 0.9856, 0.6305, 0.6254, 0.1504, 0.525, 0.1504, 0.525, 0.2608, 0.6254, 0.2608, 0.1066, 0.004224, 0.1066, 0.994, 0.01108, 0.994, 0.01108, 0.004224, 0.7577, 0.994, 0.8578, 0.994, 0.8578, 0.846, 0.7577, 0.846, 0.2951, 0.004224, 0.2951, 0.994, 0.2017, 0.994, 0.2017, 0.004224, 0.6254, 0.7497, 0.525, 0.7497, 0.525, 0.846, 0.6254, 0.846, 0.3875, 0.004224, 0.3875, 0.994, 0.2951, 0.994, 0.2951, 0.004224, 0.7577, 0.1504, 0.8578, 0.1504, 0.8578, 0.004224, 0.7577, 0.004224, 0.2017, 0.004224, 0.2017, 0.994, 0.1066, 0.994, 0.1066, 0.004224, 0.7577, 0.2608, 0.8578, 0.2608, 0.8578, 0.1504, 0.7577, 0.1504, 0.2951, 0.004224, 0.2951, 0.994, 0.2017, 0.994, 0.2017, 0.004224, 0.8578, 0.3799, 0.8578, 0.2608, 0.9856, 0.2608, 0.9856, 0.3799, 0.2951, 0.994, 0.2951, 0.004224, 0.3875, 0.004224, 0.3875, 0.994, 0.8578, 0.7497, 0.8578, 0.6305, 0.9856, 0.6305, 0.9856, 0.7497, 0.7577, 0.6305, 0.7577, 0.3799, 0.8578, 0.3799, 0.8578, 0.6305, 0.8578, 0.7497, 0.7577, 0.7497, 0.7577, 0.6305, 0.8578, 0.6305, 0.6254, 0.3799, 0.6254, 0.6305, 0.525, 0.6305, 0.525, 0.3799, 0.525, 0.2608, 0.6254, 0.2608, 0.6254, 0.3799, 0.525, 0.3799, 0.7577, 0.6305, 0.6254, 0.6305, 0.6254, 0.3799, 0.7577, 0.3799, 0.2951, 0.994, 0.3875, 0.994, 0.3875, 0.004224, 0.2951, 0.004224, 0.8578, 0.6305, 0.9856, 0.6305, 0.9856, 0.3799, 0.8578, 0.3799, 0.8578, 0.2608, 0.8578, 0.3799, 0.9856, 0.3799, 0.9856, 0.2608, 0.525, 0.3799, 0.525, 0.6305, 0.6254, 0.6305, 0.6254, 0.3799, 0.6254, 0.2608, 0.525, 0.2608, 0.525, 0.3799, 0.6254, 0.3799, 0.8578, 0.6305, 0.8578, 0.3799, 0.7577, 0.3799, 0.7577, 0.6305, 0.7577, 0.7497, 0.8578, 0.7497, 0.8578, 0.6305, 0.7577, 0.6305, 0.6254, 0.6305, 0.7577, 0.6305, 0.7577, 0.3799, 0.6254, 0.3799, 0.3875, 0.994, 0.2951, 0.994, 0.2951, 0.004224, 0.3875, 0.004224, 0.2017, 0.994, 0.1066, 0.994, 0.1066, 0.004224, 0.2017, 0.004224, 0.2951, 0.994, 0.2017, 0.994, 0.2017, 0.004224, 0.2951, 0.004224, 0.01108, 0.994, 0.1066, 0.994, 0.1066, 0.004224, 0.01108, 0.004224, 0.2017, 0.994, 0.1066, 0.994, 0.1066, 0.004224, 0.2017, 0.004224, 0.2951, 0.994, 0.2017, 0.994, 0.2017, 0.004224, 0.2951, 0.004224, 0.1066, 0.994, 0.01108, 0.994, 0.01108, 0.004224, 0.1066, 0.004224, 0.1066, 0.994, 0.2017, 0.994, 0.2017, 0.004224, 0.1066, 0.004224, 0.2017, 0.994, 0.2951, 0.994, 0.2951, 0.004224, 0.2017, 0.004224, 0.1066, 0.994, 0.01108, 0.994, 0.01108, 0.004224, 0.1066, 0.004224, 0.2017, 0.994, 0.1066, 0.994, 0.1066, 0.004224, 0.2017, 0.004224, 0.3875, 0.994, 0.2951, 0.994, 0.2951, 0.004224, 0.3875, 0.004224, 0.2951, 0.994, 0.2017, 0.994, 0.2017, 0.004224, 0.2951, 0.004224, 0.8578, 0.6305, 0.8578, 0.3799, 0.9856, 0.3799, 0.9856, 0.6305, 0.8578, 0.2608, 0.7577, 0.2608, 0.7577, 0.1504, 0.8578, 0.1504, 0.8578, 0.1504, 0.7577, 0.1504, 0.7577, 0.004224, 0.8578, 0.004224, 0.525, 0.7497, 0.6254, 0.7497, 0.6254, 0.846, 0.525, 0.846, 0.8578, 0.994, 0.7577, 0.994, 0.7577, 0.846, 0.8578, 0.846, 0.7577, 0.7497, 0.6254, 0.7497, 0.6254, 0.846, 0.7577, 0.846, 0.6254, 0.7497, 0.7577, 0.7497, 0.7577, 0.846, 0.6254, 0.846, 0.6254, 0.1504, 0.7577, 0.1504, 0.7577, 0.2608, 0.6254, 0.2608, 0.3875, 0.994, 0.2951, 0.994, 0.2951, 0.004224, 0.3875, 0.004224, 0.7577, 0.1504, 0.6254, 0.1504, 0.6254, 0.2608, 0.7577, 0.2608, 0.1066, 0.994, 0.01108, 0.994, 0.01108, 0.004224, 0.1066, 0.004224, 0.525, 0.1504, 0.6254, 0.1504, 0.6254, 0.2608, 0.525, 0.2608, 0.525, 0.6305, 0.6254, 0.6305, 0.6254, 0.7497, 0.525, 0.7497, 0.8578, 0.846, 0.7577, 0.846, 0.7577, 0.7497, 0.8578, 0.7497, 0.8578, 0.3799, 0.7577, 0.3799, 0.7577, 0.2608, 0.8578, 0.2608, 0.7577, 0.3799, 0.8578, 0.3799, 0.8578, 0.2608, 0.7577, 0.2608, 0.1066, 0.004224, 0.1066, 0.994, 0.01108, 0.994, 0.01108, 0.004224, 0.7577, 0.846, 0.8578, 0.846, 0.8578, 0.7497, 0.7577, 0.7497, 0.2017, 0.004224, 0.2017, 0.994, 0.1066, 0.994, 0.1066, 0.004224, 0.6254, 0.6305, 0.525, 0.6305, 0.525, 0.7497, 0.6254, 0.7497, 0.8578, 0.6305, 0.8578, 0.7497, 0.9856, 0.7497, 0.9856, 0.6305, 0.6254, 0.1504, 0.525, 0.1504, 0.525, 0.2608, 0.6254, 0.2608, 0.1066, 0.004224, 0.1066, 0.994, 0.01108, 0.994, 0.01108, 0.004224, 0.7577, 0.994, 0.8578, 0.994, 0.8578, 0.846, 0.7577, 0.846, 0.2951, 0.004224, 0.2951, 0.994, 0.2017, 0.994, 0.2017, 0.004224, 0.6254, 0.7497, 0.525, 0.7497, 0.525, 0.846, 0.6254, 0.846, 0.3875, 0.004224, 0.3875, 0.994, 0.2951, 0.994, 0.2951, 0.004224, 0.7577, 0.1504, 0.8578, 0.1504, 0.8578, 0.004224, 0.7577, 0.004224, 0.2017, 0.004224, 0.2017, 0.994, 0.1066, 0.994, 0.1066, 0.004224, 0.7577, 0.2608, 0.8578, 0.2608, 0.8578, 0.1504, 0.7577, 0.1504, 0.2951, 0.004224, 0.2951, 0.994, 0.2017, 0.994, 0.2017, 0.004224, 0.8578, 0.3799, 0.8578, 0.2608, 0.9856, 0.2608, 0.9856, 0.3799, 0.2951, 0.994, 0.2951, 0.004224, 0.3875, 0.004224, 0.3875, 0.994, 0.8578, 0.7497, 0.8578, 0.6305, 0.9856, 0.6305, 0.9856, 0.7497, 0.7577, 0.6305, 0.7577, 0.3799, 0.8578, 0.3799, 0.8578, 0.6305, 0.8578, 0.7497, 0.7577, 0.7497, 0.7577, 0.6305, 0.8578, 0.6305, 0.6254, 0.3799, 0.6254, 0.6305, 0.525, 0.6305, 0.525, 0.3799, 0.525, 0.2608, 0.6254, 0.2608, 0.6254, 0.3799, 0.525, 0.3799, 0.7577, 0.6305, 0.6254, 0.6305, 0.6254, 0.3799, 0.7577, 0.3799, 0.2951, 0.994, 0.3875, 0.994, 0.3875, 0.004224, 0.2951, 0.004224, 0.8578, 0.6305, 0.9856, 0.6305, 0.9856, 0.3799, 0.8578, 0.3799, 0.8578, 0.2608, 0.8578, 0.3799, 0.9856, 0.3799, 0.9856, 0.2608, 0.525, 0.3799, 0.525, 0.6305, 0.6254, 0.6305, 0.6254, 0.3799, 0.6254, 0.2608, 0.525, 0.2608, 0.525, 0.3799, 0.6254, 0.3799, 0.8578, 0.6305, 0.8578, 0.3799, 0.7577, 0.3799, 0.7577, 0.6305, 0.7577, 0.7497, 0.8578, 0.7497, 0.8578, 0.6305, 0.7577, 0.6305, 0.6254, 0.6305, 0.7577, 0.6305, 0.7577, 0.3799, 0.6254, 0.3799, 0.3875, 0.994, 0.2951, 0.994, 0.2951, 0.004224, 0.3875, 0.004224, 0.2017, 0.994, 0.1066, 0.994, 0.1066, 0.004224, 0.2017, 0.004224, 0.2951, 0.994, 0.2017, 0.994, 0.2017, 0.004224, 0.2951, 0.004224, 0.01108, 0.994, 0.1066, 0.994, 0.1066, 0.004224, 0.01108, 0.004224, 0.2017, 0.994, 0.1066, 0.994, 0.1066, 0.004224, 0.2017, 0.004224, 0.2951, 0.994, 0.2017, 0.994, 0.2017, 0.004224, 0.2951, 0.004224, 0.1066, 0.994, 0.01108, 0.994, 0.01108, 0.004224, 0.1066, 0.004224, 0.1066, 0.994, 0.2017, 0.994, 0.2017, 0.004224, 0.1066, 0.004224, 0.2017, 0.994, 0.2951, 0.994, 0.2951, 0.004224, 0.2017, 0.004224, 0.1066, 0.994, 0.01108, 0.994, 0.01108, 0.004224, 0.1066, 0.004224, 0.2017, 0.994, 0.1066, 0.994, 0.1066, 0.004224, 0.2017, 0.004224, 0.3875, 0.994, 0.2951, 0.994, 0.2951, 0.004224, 0.3875, 0.004224, 0.2951, 0.994, 0.2017, 0.994, 0.2017, 0.004224, 0.2951, 0.004224, 0.8578, 0.6305, 0.8578, 0.3799, 0.9856, 0.3799, 0.9856, 0.6305, 0.001399, 0.0009946, 0.9988, 0.0009946, 0.9988, 0.9997, 0.001399, 0.9997, 0.001399, 0.0009946, 0.8769, 0.0009946, 0.5001, 0.9997, 0.001399, 0.9997, 0.9988, 0.0009946, 0.9988, 0.9997, 0.1233, 0.9997, 0.1233, 0.0009946, 0.9988, 0.0009946, 0.9988, 0.9997, 0.5001, 0.9997, 0.1233, 0.0009946, 0.9988, 0.0009946, 0.8769, 0.0009946, 0.001399, 0.1231, 0.001399, 0.0009946])
me_cube_002.materials.append(mat_metal_railing_002)
me_cube_002.materials.append(mat_woodwork_002)
me_cube_002.materials.append(mat_white_and_gold_002)
me_cube_002.materials.append(mat_black_and_gold_002)
me_cube_002.update()

# ---- objects
ob_stair_1_end = bpy.data.objects.new('Stair 1 End', me_cube_002)

# ---- transforms, parenting, visibility, modifiers, constraints
ob_stair_1_end.location = (0.0, 0.0, 0.0)

# ---- collection membership
col_collection.objects.link(ob_stair_1_end)

# ---- scene / render settings (as saved in the file)
scene.frame_start = 1; scene.frame_end = 250; scene.frame_set(1)
scene.render.engine = 'BLENDER_EEVEE_NEXT'
scene.cycles.sampling_pattern = 'TABULATED_SOBOL'
bpy.context.view_layer.update()

# ---- added for rendering (the .blend has no active camera and no usable light): camera, sun
cam_auto = bpy.data.cameras.new('AutoCamera')
cam_auto.lens = 50.0
cam_auto.sensor_width = 36.0
cam_auto.clip_end = 1000.0
ob_auto_camera = bpy.data.objects.new('AutoCamera', cam_auto)
scene.collection.objects.link(ob_auto_camera)
ob_auto_camera.location = (2.23406, -2.68022, 2.39407)
ob_auto_camera.rotation_euler = (1.09748, -7.21219e-08, 0.694738)
scene.camera = ob_auto_camera
light_auto_sun = bpy.data.lights.new('AutoSun', 'SUN')
light_auto_sun.energy = 3.0
light_auto_sun.angle = 0.0523599
ob_auto_sun = bpy.data.objects.new('AutoSun', light_auto_sun)
scene.collection.objects.link(ob_auto_sun)
ob_auto_sun.rotation_euler = (0.872665, 0.174533, 0.523599)
bpy.context.view_layer.update()
